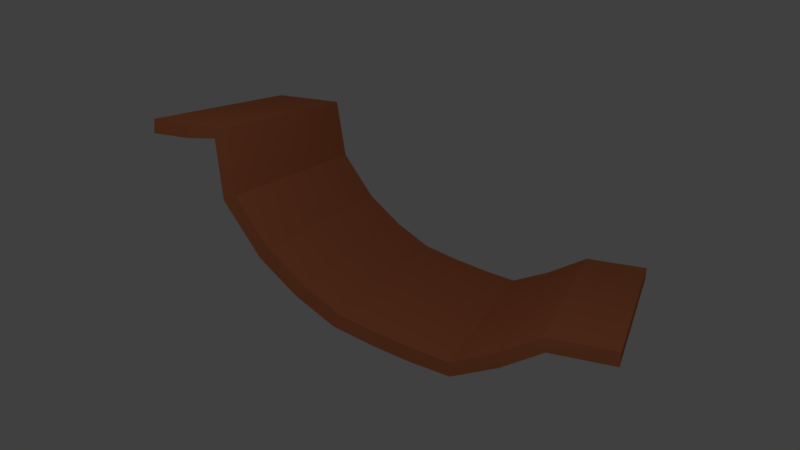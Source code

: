 # Source: RampV1.blend  (saved by Blender 2.79.0; exported with 4.5.12 LTS)
import bpy
from mathutils import Matrix  # noqa: F401  (used for matrix-valued properties, if any)

bpy.ops.wm.read_factory_settings(use_empty=True)
scene = bpy.context.scene
scene.name = 'Scene'

# ---- collections
col_collection_1 = bpy.data.collections.new('Collection 1'); scene.collection.children.link(col_collection_1)

# ---- materials (node trees are filled in below, after node groups)
mat_material_001 = bpy.data.materials.new('Material.001')
mat_material_001.alpha_threshold = 0.0
mat_material_001.use_transparent_shadow = False
mat_material_001.diffuse_color = (0.6267, 0.194, 0.08325, 1.0)
mat_material_001.roughness = 0.5
mat_material_001.specular_intensity = 0.0

# ---- material node trees

# ---- world
world_world = bpy.data.worlds.new('World'); scene.world = world_world
world_world.color = (0.05088, 0.05088, 0.05088)
world_world.use_sun_shadow = False
world_world.sun_shadow_jitter_overblur = 0.0
world_world.cycles.sampling_method = 'MANUAL'

# ---- cameras
cam_camera = bpy.data.cameras.new('Camera')
cam_camera.clip_end = 100.0
cam_camera.lens = 35.0
cam_camera.sensor_width = 32.0
cam_camera.sensor_height = 18.0
cam_camera.ortho_scale = 7.314
cam_camera.dof.focus_distance = 0.0
cam_camera.dof.aperture_fstop = 128.0

# ---- lights
light_lamp = bpy.data.lights.new('Lamp', 'POINT')
light_lamp.transmission_factor = 0.0
light_lamp.cutoff_distance = 30.0
light_lamp.energy = 100.0
light_lamp.shadow_buffer_clip_start = 1.001
light_lamp.shadow_soft_size = 0.1
light_lamp.shadow_maximum_resolution = 0.006
light_lamp.use_absolute_resolution = True

# ---- meshes
me_plane = bpy.data.meshes.new('Plane')
me_plane.from_pydata([(-2.902, -3.23, 2.311), (-2.902, -0.2183, 0.5325), (-2.902, -1.998, 1.256), (-1.451, -3.23, 2.311), (-1.451, -0.2183, 0.5325), (-1.451, -1.998, 1.256), (-2.902, -2.505, 2.311), (-2.902, 0.5615, 0.9283), (-0.7254, -3.23, 2.311), (-2.176, -0.2183, 0.5325), (-2.902, -1.272, 0.7649), (-2.176, -3.23, 2.311), (-0.7254, -0.2183, 0.5325), (-1.451, -1.272, 0.7649), (-1.451, -2.505, 2.311), (-2.176, -1.998, 1.256), (-0.7254, -1.998, 1.256), (-1.451, 0.5615, 0.9283), (-0.7254, 0.5615, 0.9283), (-2.176, 0.5615, 0.9283), (-0.7254, -2.505, 2.311), (-2.176, -2.505, 2.311), (-2.176, -1.272, 0.7649), (-0.7254, -1.272, 0.7649), (-2.902, -2.868, 2.311), (-2.902, 0.1596, 0.6956), (-0.3627, -3.23, 2.311), (-2.539, -0.2183, 0.5325), (-2.902, -1.635, 0.9726), (-1.814, -3.23, 2.311), (-1.088, -0.2183, 0.5325), (-1.451, -0.9098, 0.6661), (-1.451, -2.361, 1.706), (-2.539, -1.998, 1.256), (-1.088, -1.998, 1.256), (-1.451, 1.202, 0.9335), (-2.902, -2.361, 1.706), (-2.902, 1.202, 0.9335), (-1.088, -3.23, 2.311), (-1.814, -0.2183, 0.5325), (-2.902, -0.9098, 0.6661), (-2.539, -3.23, 2.311), (-0.3627, -0.2183, 0.5325), (-1.451, -1.635, 0.9726), (-1.451, -2.868, 2.311), (-1.814, -1.998, 1.256), (-0.3627, -1.998, 1.256), (-1.451, 0.1596, 0.6956), (-0.7254, 1.202, 0.9335), (-0.7254, 0.1596, 0.6956), (-1.088, 0.5615, 0.9283), (-0.3627, 0.5615, 0.9283), (-2.176, 1.202, 0.9335), (-2.176, 0.1596, 0.6956), (-2.539, 0.5615, 0.9283), (-1.814, 0.5615, 0.9283), (-0.7254, -2.361, 1.706), (-0.7254, -2.868, 2.311), (-1.088, -2.505, 2.311), (-0.3627, -2.505, 2.311), (-2.176, -2.361, 1.706), (-2.176, -2.868, 2.311), (-2.539, -2.505, 2.311), (-1.814, -2.505, 2.311), (-2.176, -0.9098, 0.6661), (-2.176, -1.635, 0.9726), (-2.539, -1.272, 0.7649), (-1.814, -1.272, 0.7649), (-0.7254, -0.9098, 0.6661), (-0.7254, -1.635, 0.9726), (-1.088, -1.272, 0.7649), (-0.3627, -1.272, 0.7649), (-0.3627, -1.635, 0.9726), (-1.088, -1.635, 0.9726), (-1.088, -0.9098, 0.6661), (-1.814, -1.635, 0.9726), (-2.539, -1.635, 0.9726), (-2.539, -0.9098, 0.6661), (-1.814, -2.868, 2.311), (-2.539, -2.868, 2.311), (-2.539, -2.361, 1.706), (-0.3627, -2.868, 2.311), (-1.088, -2.868, 2.311), (-1.088, -2.361, 1.706), (-1.814, 0.1596, 0.6956), (-2.539, 0.1596, 0.6956), (-2.539, 1.202, 0.9335), (-0.3627, 0.1596, 0.6956), (-1.088, 0.1596, 0.6956), (-1.088, 1.202, 0.9335), (-0.3627, 1.202, 0.9335), (-1.814, 1.202, 0.9335), (-0.3627, -2.361, 1.706), (-1.814, -2.361, 1.706), (-1.814, -0.9098, 0.6661), (-0.3627, -0.9098, 0.6661), (-2.72, -0.2183, 0.5325), (-1.269, -0.2183, 0.5325), (-1.451, -0.564, 0.5904), (-1.995, -0.2183, 0.5325), (-0.5441, -0.2183, 0.5325), (-2.176, -0.564, 0.5904), (-0.7254, -0.564, 0.5904), (-2.358, -0.2183, 0.5325), (-0.9068, -0.2183, 0.5325), (-1.632, -0.2183, 0.5325), (-2.902, -0.564, 0.5904), (-1.088, -0.564, 0.5904), (-1.269, -0.9098, 0.6661), (-0.9068, -0.9098, 0.6661), (-2.539, -0.564, 0.5904), (-2.72, -0.9098, 0.6661), (-2.358, -0.9098, 0.6661), (-1.814, -0.564, 0.5904), (-1.995, -0.9098, 0.6661), (-1.632, -0.9098, 0.6661), (-0.3627, -0.564, 0.5904), (-0.5441, -0.9098, 0.6661), (-0.5441, -0.564, 0.5904), (-1.995, -0.564, 0.5904), (-2.72, -0.564, 0.5904), (-1.269, -0.564, 0.5904), (-0.9068, -0.564, 0.5904), (-2.358, -0.564, 0.5904), (-1.632, -0.564, 0.5904)], [], [(124, 98, 4, 105), (93, 32, 5, 45), (88, 49, 18, 50), (85, 53, 19, 54), (84, 47, 17, 55), (83, 56, 16, 34), (82, 57, 20, 58), (80, 60, 15, 33), (79, 61, 21, 62), (78, 44, 14, 63), (123, 101, 9, 103), (76, 65, 22, 66), (75, 43, 13, 67), (122, 102, 12, 104), (73, 69, 23, 70), (69, 72, 71, 23), (16, 46, 72, 69), (43, 73, 70, 13), (5, 34, 73, 43), (34, 16, 69, 73), (121, 107, 30, 97), (13, 70, 74, 108, 31), (70, 23, 68, 109, 74), (65, 75, 67, 22), (15, 45, 75, 65), (45, 5, 43, 75), (28, 76, 66, 10), (2, 33, 76, 28), (33, 15, 65, 76), (120, 110, 27, 96), (10, 66, 77, 111, 40), (66, 22, 64, 112, 77), (61, 78, 63, 21), (11, 29, 78, 61), (29, 3, 44, 78), (24, 79, 62, 6), (0, 41, 79, 24), (41, 11, 61, 79), (36, 80, 33, 2), (6, 62, 80, 36), (62, 21, 60, 80), (57, 81, 59, 20), (8, 26, 81, 57), (44, 82, 58, 14), (3, 38, 82, 44), (38, 8, 57, 82), (32, 83, 34, 5), (14, 58, 83, 32), (58, 20, 56, 83), (53, 84, 55, 19), (9, 99, 39, 84, 53), (39, 105, 4, 47, 84), (25, 85, 54, 7), (1, 96, 27, 85, 25), (27, 103, 9, 53, 85), (7, 54, 86, 37), (54, 19, 52, 86), (49, 87, 51, 18), (12, 100, 42, 87, 49), (47, 88, 50, 17), (4, 97, 30, 88, 47), (30, 104, 12, 49, 88), (17, 50, 89, 35), (50, 18, 48, 89), (18, 51, 90, 48), (19, 55, 91, 52), (55, 17, 35, 91), (56, 92, 46, 16), (20, 59, 92, 56), (60, 93, 45, 15), (21, 63, 93, 60), (63, 14, 32, 93), (119, 113, 39, 99), (22, 67, 94, 114, 64), (67, 13, 31, 115, 94), (118, 116, 42, 100), (23, 71, 95, 117, 68), (102, 118, 100, 12), (68, 117, 118, 102), (117, 95, 116, 118), (101, 119, 99, 9), (64, 114, 119, 101), (114, 94, 113, 119), (106, 120, 96, 1), (40, 111, 120, 106), (111, 77, 110, 120), (98, 121, 97, 4), (31, 108, 121, 98), (108, 74, 107, 121), (107, 122, 104, 30), (74, 109, 122, 107), (109, 68, 102, 122), (110, 123, 103, 27), (77, 112, 123, 110), (112, 64, 101, 123), (113, 124, 105, 39), (94, 115, 124, 113), (115, 31, 98, 124)])
me_plane.materials.append(mat_material_001)
me_plane.use_remesh_preserve_volume = False
me_plane.use_remesh_preserve_attributes = False
me_plane.use_mirror_vertex_groups = False
me_plane.update()

# ---- objects
ob_plane = bpy.data.objects.new('Plane', me_plane)
ob_lamp = bpy.data.objects.new('Lamp', light_lamp)
ob_camera = bpy.data.objects.new('Camera', cam_camera)

# ---- transforms, parenting, visibility, modifiers, constraints
ob_plane.location = (1.0, 0.8591, -0.407)
ob_plane.lineart.crease_threshold = 0.0
_m = ob_plane.modifiers.new('Solidify', 'SOLIDIFY')
_m.thickness = 0.135
_m.nonmanifold_thickness_mode = 'FIXED'
_m.nonmanifold_merge_threshold = 0.0003
ob_lamp.location = (4.076, 1.005, 5.904)
ob_lamp.rotation_euler = (0.6503, 0.05522, 1.866)
ob_lamp.lock_rotations_4d = False
ob_lamp.empty_display_type = 'ARROWS'
ob_lamp.color = (0.0, 0.0, 0.0, 0.0)
ob_lamp.lineart.crease_threshold = 0.0
ob_camera.location = (7.481, 2.407, 3.224)
ob_camera.rotation_euler = (1.307, -0.07202, 1.916)
ob_camera.lock_rotations_4d = False
ob_camera.empty_display_type = 'ARROWS'
ob_camera.color = (0.0, 0.0, 0.0, 0.0)
ob_camera.display_type = 'WIRE'
ob_camera.lineart.crease_threshold = 0.0

# ---- collection membership
col_collection_1.objects.link(ob_plane)
col_collection_1.objects.link(ob_lamp)
col_collection_1.objects.link(ob_camera)

# ---- scene / render settings (as saved in the file)
scene.camera = ob_camera
scene.frame_start = 1; scene.frame_end = 250; scene.frame_set(1)
scene.render.engine = 'BLENDER_EEVEE_NEXT'
scene.render.resolution_percentage = 50
scene.render.dither_intensity = 0.0
scene.cycles.use_denoising = False
scene.cycles.samples = 128
scene.cycles.sampling_pattern = 'TABULATED_SOBOL'
scene.cycles.use_adaptive_sampling = False
scene.cycles.use_light_tree = False
scene.cycles.blur_glossy = 0.0
scene.cycles.sample_clamp_indirect = 0.0
scene.view_settings.view_transform = 'Standard'
bpy.context.view_layer.update()
